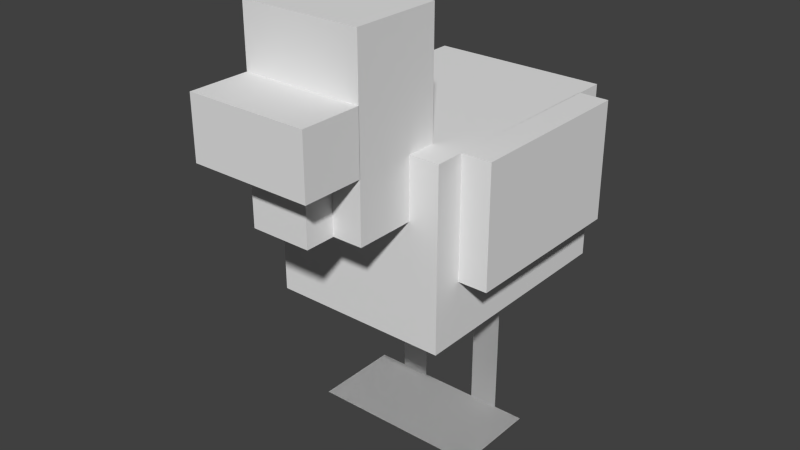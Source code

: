 # Source: chicken.blend  (saved by Blender 2.79.0; exported with 4.5.12 LTS)
import bpy
from mathutils import Matrix  # noqa: F401  (used for matrix-valued properties, if any)

bpy.ops.wm.read_factory_settings(use_empty=True)
scene = bpy.context.scene
scene.name = 'Scene'

# ---- collections
col_collection_1 = bpy.data.collections.new('Collection 1'); scene.collection.children.link(col_collection_1)

# ---- world
world_world = bpy.data.worlds.new('World'); scene.world = world_world
world_world.color = (0.05088, 0.05088, 0.05088)
world_world.use_sun_shadow = False
world_world.sun_shadow_jitter_overblur = 0.0
world_world.cycles.sampling_method = 'NONE'
world_world.cycles.sample_map_resolution = 256

# ---- meshes
me_cube_001 = bpy.data.meshes.new('Cube.001')
me_cube_001.from_pydata([(-1.0, 1.654, -1.0), (-1.0, 1.654, 1.0), (-1.0, 3.654, -1.0), (-1.0, 3.654, 1.0), (1.0, 1.654, -1.0), (1.0, 1.654, 1.0), (1.0, 3.654, -1.0), (1.0, 3.654, 1.0), (0.3296, 2.861e-06, -0.1681), (0.663, 2.861e-06, -0.1681), (0.3296, 1.667, -0.1681), (0.663, 1.667, -0.1681), (-0.003698, 0.0, 0.5703), (0.9963, 0.0, 0.5703), (-0.003698, 0.0, -0.1797), (0.9963, 0.0, -0.1797), (-0.003698, 0.0, 0.5703), (0.9963, 0.0, 0.5703), (-0.003698, 0.0, -0.1797), (0.9963, 0.0, -0.1797), (0.3296, 2.861e-06, -0.1681), (0.663, 2.861e-06, -0.1681), (0.3296, 1.667, -0.1681), (0.663, 1.667, -0.1681), (-0.6667, 2.861e-06, -0.1681), (-0.3334, 2.861e-06, -0.1681), (-0.6667, 1.667, -0.1681), (-0.3334, 1.667, -0.1681), (-1.0, 0.0, 0.5703), (-6.664e-05, 0.0, 0.5703), (-1.0, 0.0, -0.1797), (-6.664e-05, 0.0, -0.1797), (-1.0, 0.0, 0.5703), (-6.664e-05, 0.0, 0.5703), (-1.0, 0.0, -0.1797), (-6.664e-05, 0.0, -0.1797), (-0.6667, 2.861e-06, -0.1681), (-0.3334, 2.861e-06, -0.1681), (-0.6667, 1.667, -0.1681), (-0.3334, 1.667, -0.1681), (-1.329, 2.321, 0.75), (-1.329, 3.654, 0.75), (-1.329, 2.321, -0.75), (-1.329, 3.654, -0.75), (-0.9953, 2.321, 0.75), (-0.9953, 3.654, 0.75), (-0.9953, 2.321, -0.75), (-0.9953, 3.654, -0.75), (0.9953, 2.321, 0.75), (0.9953, 3.654, 0.75), (0.9953, 2.321, -0.75), (0.9953, 3.654, -0.75), (1.329, 2.321, 0.75), (1.329, 3.654, 0.75), (1.329, 2.321, -0.75), (1.329, 3.654, -0.75), (-0.6667, 3.647, 1.996), (-0.6667, 4.314, 1.996), (-0.6667, 3.647, 1.496), (-0.6667, 4.314, 1.496), (0.6667, 3.647, 1.996), (0.6667, 4.314, 1.996), (0.6667, 3.647, 1.496), (0.6667, 4.314, 1.496), (-0.3333, 2.983, 1.748), (-0.3333, 3.649, 1.748), (-0.3333, 2.983, 1.248), (-0.3333, 3.649, 1.248), (0.3333, 2.983, 1.748), (0.3333, 3.649, 1.748), (0.3333, 2.983, 1.248), (0.3333, 3.649, 1.248), (-0.6667, 2.984, 1.498), (-0.6667, 4.984, 1.498), (-0.6667, 2.984, 0.748), (-0.6667, 4.984, 0.748), (0.6667, 2.984, 1.498), (0.6667, 4.984, 1.498), (0.6667, 2.984, 0.748), (0.6667, 4.984, 0.748)], [], [(0, 1, 3, 2), (2, 3, 7, 6), (6, 7, 5, 4), (4, 5, 1, 0), (2, 6, 4, 0), (7, 3, 1, 5), (8, 9, 11, 10), (12, 13, 15, 14), (16, 18, 19, 17), (20, 22, 23, 21), (24, 26, 27, 25), (28, 30, 31, 29), (32, 33, 35, 34), (36, 37, 39, 38), (40, 41, 43, 42), (42, 43, 47, 46), (46, 47, 45, 44), (44, 45, 41, 40), (42, 46, 44, 40), (47, 43, 41, 45), (48, 49, 51, 50), (50, 51, 55, 54), (54, 55, 53, 52), (52, 53, 49, 48), (50, 54, 52, 48), (55, 51, 49, 53), (56, 57, 59, 58), (58, 59, 63, 62), (62, 63, 61, 60), (60, 61, 57, 56), (58, 62, 60, 56), (63, 59, 57, 61), (64, 65, 67, 66), (66, 67, 71, 70), (70, 71, 69, 68), (68, 69, 65, 64), (66, 70, 68, 64), (71, 67, 65, 69), (72, 73, 75, 74), (74, 75, 79, 78), (78, 79, 77, 76), (76, 77, 73, 72), (74, 78, 76, 72), (79, 75, 73, 77)])
_uv = me_cube_001.uv_layers.new(name='UVMap')
_uv.uv.foreach_set('vector', [0.09375, 0.2812, 0.09375, 0.5312, 0.0, 0.5312, 0.0, 0.2812, 0.375, 0.2812, 0.375, 0.5312, 0.2812, 0.5312, 0.2812, 0.2812, 0.2812, 0.2812, 0.2812, 0.5312, 0.1875, 0.5312, 0.1875, 0.2812, 0.1875, 0.2812, 0.1875, 0.5312, 0.09375, 0.5312, 0.09375, 0.2812, 0.2812, 0.7188, 0.1875, 0.7188, 0.1875, 0.5312, 0.2812, 0.5312, 0.1875, 0.7188, 0.09375, 0.7188, 0.09375, 0.5312, 0.1875, 0.5312, 0.5625, 0.75, 0.5781, 0.75, 0.5781, 0.9062, 0.5625, 0.9062, 0.5, 0.9062, 0.5469, 0.9062, 0.5469, 1.0, 0.5, 1.0, 0.5, 0.9062, 0.5, 1.0, 0.5469, 1.0, 0.5469, 0.9062, 0.5625, 0.75, 0.5625, 0.9062, 0.5781, 0.9062, 0.5781, 0.75, 0.5625, 0.75, 0.5625, 0.9062, 0.5781, 0.9062, 0.5781, 0.75, 0.5, 0.9062, 0.5, 1.0, 0.5469, 1.0, 0.5469, 0.9062, 0.5, 0.9062, 0.5469, 0.9062, 0.5469, 1.0, 0.5, 1.0, 0.5625, 0.75, 0.5781, 0.75, 0.5781, 0.9062, 0.5625, 0.9062, 0.4688, 0.2812, 0.4688, 0.4062, 0.375, 0.4062, 0.375, 0.2812, 0.5938, 0.2812, 0.5938, 0.4062, 0.5781, 0.4062, 0.5781, 0.2812, 0.5781, 0.2812, 0.5781, 0.4062, 0.4844, 0.4062, 0.4844, 0.2812, 0.4844, 0.2812, 0.4844, 0.4062, 0.4688, 0.4062, 0.4688, 0.2812, 0.5, 0.5938, 0.4844, 0.5938, 0.4844, 0.4062, 0.5, 0.4062, 0.4844, 0.5938, 0.4688, 0.5938, 0.4688, 0.4062, 0.4844, 0.4062, 0.4688, 0.2812, 0.4688, 0.4062, 0.375, 0.4062, 0.375, 0.2812, 0.5938, 0.2812, 0.5938, 0.4062, 0.5781, 0.4062, 0.5781, 0.2812, 0.5781, 0.2812, 0.5781, 0.4062, 0.4844, 0.4062, 0.4844, 0.2812, 0.4844, 0.2812, 0.4844, 0.4062, 0.4688, 0.4062, 0.4688, 0.2812, 0.5, 0.5938, 0.4844, 0.5938, 0.4844, 0.4062, 0.5, 0.4062, 0.4844, 0.5938, 0.4688, 0.5938, 0.4688, 0.4062, 0.4844, 0.4062, 0.25, 0.875, 0.25, 0.9375, 0.2188, 0.9375, 0.2188, 0.875, 0.4062, 0.875, 0.4062, 0.9375, 0.3438, 0.9375, 0.3438, 0.875, 0.3438, 0.875, 0.3438, 0.9375, 0.3125, 0.9375, 0.3125, 0.875, 0.3125, 0.875, 0.3125, 0.9375, 0.25, 0.9375, 0.25, 0.875, 0.375, 1.0, 0.3125, 1.0, 0.3125, 0.9375, 0.375, 0.9375, 0.3125, 1.0, 0.25, 1.0, 0.25, 0.9375, 0.3125, 0.9375, 0.25, 0.75, 0.25, 0.8125, 0.2188, 0.8125, 0.2188, 0.75, 0.3438, 0.75, 0.3438, 0.8125, 0.3125, 0.8125, 0.3125, 0.75, 0.3125, 0.75, 0.3125, 0.8125, 0.2812, 0.8125, 0.2812, 0.75, 0.2812, 0.75, 0.2812, 0.8125, 0.25, 0.8125, 0.25, 0.75, 0.3125, 0.875, 0.2812, 0.875, 0.2812, 0.8125, 0.3125, 0.8125, 0.2812, 0.875, 0.25, 0.875, 0.25, 0.8125, 0.2812, 0.8125, 0.04688, 0.7188, 0.04688, 0.9062, 0.0, 0.9062, 0.0, 0.7188, 0.2188, 0.7188, 0.2188, 0.9062, 0.1562, 0.9062, 0.1562, 0.7188, 0.1562, 0.7188, 0.1562, 0.9062, 0.1094, 0.9062, 0.1094, 0.7188, 0.1094, 0.7188, 0.1094, 0.9062, 0.04688, 0.9062, 0.04688, 0.7188, 0.1719, 1.0, 0.1094, 1.0, 0.1094, 0.9062, 0.1719, 0.9062, 0.1094, 1.0, 0.04688, 1.0, 0.04688, 0.9062, 0.1094, 0.9062])
me_cube_001.use_remesh_preserve_volume = False
me_cube_001.use_remesh_preserve_attributes = False
me_cube_001.use_mirror_vertex_groups = False
me_cube_001.update()
arm_armature = bpy.data.armatures.new('Armature')  # bones are not reproduced

# ---- objects
ob_armature = bpy.data.objects.new('Armature', arm_armature)
ob_body = bpy.data.objects.new('body', me_cube_001)

# ---- transforms, parenting, visibility, modifiers, constraints
ob_armature.location = (0.0, -5.96e-08, 0.07549)
ob_armature.rotation_euler = (1.571, 2.22e-16, 2.22e-16)
ob_armature.show_in_front = True
ob_armature.lineart.crease_threshold = 0.0
ob_body.parent = ob_armature
ob_body.matrix_parent_inverse = Matrix(((1.0, 2.22e-16, -2.22e-16, 1.323e-23), (2.22e-16, -4.371e-08, 1.0, -2.605e-15), (2.22e-16, -1.0, -4.371e-08, -5.96e-08), (0.0, 0.0, 0.0, 1.0)))
ob_body.location = (2.221e-24, 0.0, 0.0)
ob_body.rotation_euler = (1.571, 2.22e-16, 2.22e-16)
ob_body.scale = (0.6, 0.6, 0.8)
ob_body.lineart.crease_threshold = 0.0
_vg = ob_body.vertex_groups.new(name='body')
_vg.add([0, 1, 2, 3, 4, 5, 6, 7], 1.0, 'REPLACE')
_vg = ob_body.vertex_groups.new(name='leg.upper.left')
_vg.add([8, 9, 10, 11, 20, 21, 22, 23], 1.0, 'REPLACE')
_vg = ob_body.vertex_groups.new(name='leg.low.left')
_vg.add([12, 13, 14, 15, 16, 17, 18, 19], 1.0, 'REPLACE')
_vg = ob_body.vertex_groups.new(name='leg.upper.right')
_vg.add([24, 25, 26, 27, 36, 37, 38, 39], 1.0, 'REPLACE')
_vg = ob_body.vertex_groups.new(name='leg.low.right')
_vg.add([28, 29, 30, 31, 32, 33, 34, 35], 1.0, 'REPLACE')
_vg = ob_body.vertex_groups.new(name='wing.left')
_vg.add([48, 49, 50, 51, 52, 53, 54, 55], 1.0, 'REPLACE')
_vg = ob_body.vertex_groups.new(name='wing.right')
_vg.add([40, 41, 42, 43, 44, 45, 46, 47], 1.0, 'REPLACE')
_vg = ob_body.vertex_groups.new(name='head')
_vg.add([72, 73, 74, 75, 76, 77, 78, 79], 1.0, 'REPLACE')
_vg = ob_body.vertex_groups.new(name='nose')
_vg.add([56, 57, 58, 59, 60, 61, 62, 63], 1.0, 'REPLACE')
_vg = ob_body.vertex_groups.new(name='red')
_vg.add([64, 65, 66, 67, 68, 69, 70, 71], 1.0, 'REPLACE')
_m = ob_body.modifiers.new('Armature', 'ARMATURE')
_m.object = ob_armature

# ---- collection membership
col_collection_1.objects.link(ob_armature)
col_collection_1.objects.link(ob_body)

# ---- scene / render settings (as saved in the file)
scene.frame_start = 0; scene.frame_end = 20; scene.frame_set(1)
scene.render.engine = 'BLENDER_EEVEE_NEXT'
scene.render.resolution_percentage = 50
scene.render.dither_intensity = 0.0
scene.render.film_transparent = True
scene.cycles.use_denoising = False
scene.cycles.samples = 10
scene.cycles.sampling_pattern = 'TABULATED_SOBOL'
scene.cycles.light_sampling_threshold = 0.0
scene.cycles.use_adaptive_sampling = False
scene.cycles.use_light_tree = False
scene.cycles.blur_glossy = 0.0
scene.cycles.pixel_filter_type = 'GAUSSIAN'
scene.cycles.sample_clamp_indirect = 0.0
scene.view_settings.view_transform = 'Standard'
bpy.context.view_layer.update()

# ---- added for rendering (the .blend has no active camera and no usable light): camera, sun
cam_auto = bpy.data.cameras.new('AutoCamera')
cam_auto.lens = 50.0
cam_auto.sensor_width = 36.0
cam_auto.clip_end = 1000.0
ob_auto_camera = bpy.data.objects.new('AutoCamera', cam_auto)
scene.collection.objects.link(ob_auto_camera)
ob_auto_camera.location = (3.86023, -5.03135, 4.64423)
ob_auto_camera.rotation_euler = (1.09748, -7.21219e-08, 0.694738)
scene.camera = ob_auto_camera
light_auto_sun = bpy.data.lights.new('AutoSun', 'SUN')
light_auto_sun.energy = 3.0
light_auto_sun.angle = 0.0523599
ob_auto_sun = bpy.data.objects.new('AutoSun', light_auto_sun)
scene.collection.objects.link(ob_auto_sun)
ob_auto_sun.rotation_euler = (0.872665, 0.174533, 0.523599)
bpy.context.view_layer.update()
